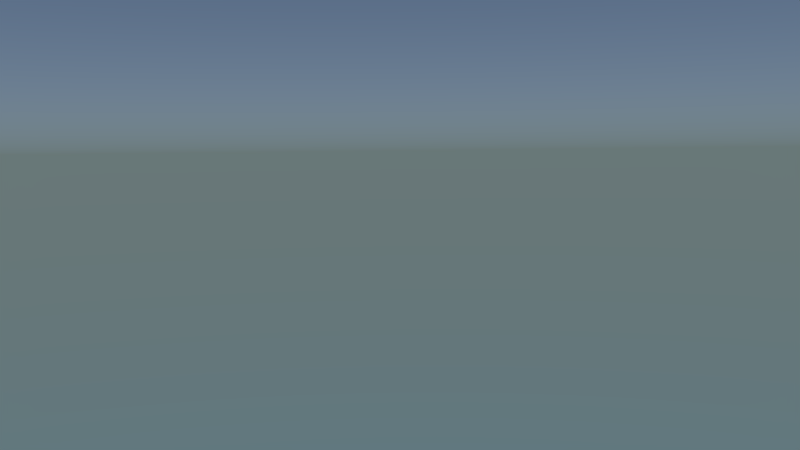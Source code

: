 # Source: hr-01-full_shot.blend  (saved by Blender 2.76.0; exported with 4.5.12 LTS)
import bpy
from mathutils import Matrix  # noqa: F401  (used for matrix-valued properties, if any)

bpy.ops.wm.read_factory_settings(use_empty=True)
scene = bpy.context.scene
scene.name = 'Scene'

# ---- collections
col_collection_1 = bpy.data.collections.new('Collection 1'); scene.collection.children.link(col_collection_1)
col_grass = bpy.data.collections.new('grass')  # instanced only; not linked into the scene
col_tree = bpy.data.collections.new('tree')  # instanced only; not linked into the scene
col_landscape = bpy.data.collections.new('landscape')  # instanced only; not linked into the scene
col_pot = bpy.data.collections.new('pot')  # instanced only; not linked into the scene
col_lake = bpy.data.collections.new('lake')  # instanced only; not linked into the scene
col_figure = bpy.data.collections.new('figure')  # instanced only; not linked into the scene

# ---- materials (node trees are filled in below, after node groups)
mat_material = bpy.data.materials.new('Material')
mat_material.alpha_threshold = 0.0
mat_material.roughness = 0.5
mat_material_002 = bpy.data.materials.new('Material.002')
mat_material_002.alpha_threshold = 0.0
mat_material_002.roughness = 0.5
mat_material_001 = bpy.data.materials.new('Material.001')
mat_material_001.alpha_threshold = 0.0
mat_material_001.roughness = 0.5

# ---- material node trees
mat_material.use_nodes = True; mat_material.node_tree.nodes.clear()
_N = mat_material.node_tree.nodes; _L = mat_material.node_tree.links
n0 = _N.new('ShaderNodeOutputMaterial'); n0.name = 'Material Output'; n0.location = (300, 300)
n1 = _N.new('ShaderNodeEmission'); n1.name = 'Emission'; n1.location = (10, 300)
n1.inputs[0].default_value = (0.8, 0.8, 0.8, 1.0)
n1.inputs[1].default_value = 20.0
_L.new(n1.outputs[0], n0.inputs[0])
n0.is_active_output = True
mat_material_002.use_nodes = True; mat_material_002.node_tree.nodes.clear()
_N = mat_material_002.node_tree.nodes; _L = mat_material_002.node_tree.links
n0 = _N.new('ShaderNodeOutputMaterial'); n0.name = 'Material Output'; n0.location = (300, 300)
n1 = _N.new('ShaderNodeEmission'); n1.name = 'Emission'; n1.location = (10, 300)
n1.inputs[0].default_value = (0.8, 0.8, 0.8, 1.0)
n1.inputs[1].default_value = 0.2
_L.new(n1.outputs[0], n0.inputs[0])
n0.is_active_output = True
mat_material_001.use_nodes = True; mat_material_001.node_tree.nodes.clear()
_N = mat_material_001.node_tree.nodes; _L = mat_material_001.node_tree.links
n0 = _N.new('ShaderNodeOutputMaterial'); n0.name = 'Material Output'; n0.location = (300, 300)
n1 = _N.new('ShaderNodeEmission'); n1.name = 'Emission'; n1.location = (10, 300)
n1.inputs[0].default_value = (0.8, 0.8, 0.8, 1.0)
n1.inputs[1].default_value = 10.0
_L.new(n1.outputs[0], n0.inputs[0])
n0.is_active_output = True

# ---- world
world_world = bpy.data.worlds.new('World'); scene.world = world_world
world_world.use_nodes = True; world_world.node_tree.nodes.clear()
_N = world_world.node_tree.nodes; _L = world_world.node_tree.links
n0 = _N.new('ShaderNodeOutputWorld'); n0.name = 'World Output'; n0.location = (300, 300)
n1 = _N.new('ShaderNodeBackground'); n1.name = 'Background'; n1.location = (10, 300)
n2 = _N.new('ShaderNodeTexSky'); n2.name = 'Sky Texture'; n2.location = (-190, 300)
n2.sky_type = 'HOSEK_WILKIE'
n2.sun_elevation = 1.571
_L.new(n1.outputs[0], n0.inputs[0])
_L.new(n2.outputs[0], n1.inputs[0])
n0.is_active_output = True
world_world.color = (0.05088, 0.05088, 0.05088)
world_world.use_sun_shadow = False
world_world.sun_shadow_jitter_overblur = 0.0
world_world.cycles.sampling_method = 'MANUAL'
world_world.cycles.sample_map_resolution = 256

# ---- cameras
cam_camera = bpy.data.cameras.new('Camera')
cam_camera.clip_end = 100.0
cam_camera.lens = 35.0
cam_camera.sensor_width = 32.0
cam_camera.sensor_height = 18.0
cam_camera.ortho_scale = 7.314
cam_camera.dof.focus_distance = 0.0

# ---- meshes
me_plane_002 = bpy.data.meshes.new('Plane.002')
me_plane_002.from_pydata([(-1.0, -1.0, 0.0), (1.0, -1.0, 0.0), (-1.0, 1.0, 0.0), (1.0, 1.0, 0.0)], [], [(0, 1, 3, 2)])
me_plane_002.materials.append(mat_material)
me_plane_002.materials.append(mat_material_002)
me_plane_002.use_remesh_preserve_volume = False
me_plane_002.use_remesh_preserve_attributes = False
me_plane_002.use_mirror_vertex_groups = False
me_plane_002.update()
me_plane_001 = bpy.data.meshes.new('Plane.001')
me_plane_001.from_pydata([(-1.0, -1.0, 0.0), (1.0, -1.0, 0.0), (-1.0, 1.0, 0.0), (1.0, 1.0, 0.0)], [], [(0, 1, 3, 2)])
me_plane_001.materials.append(mat_material)
me_plane_001.materials.append(mat_material_001)
me_plane_001.use_remesh_preserve_volume = False
me_plane_001.use_remesh_preserve_attributes = False
me_plane_001.use_mirror_vertex_groups = False
me_plane_001.update()
me_plane = bpy.data.meshes.new('Plane')
me_plane.from_pydata([(-1.0, -1.0, 0.0), (1.0, -1.0, 0.0), (-1.0, 1.0, 0.0), (1.0, 1.0, 0.0)], [], [(0, 1, 3, 2)])
me_plane.materials.append(mat_material)
me_plane.use_remesh_preserve_volume = False
me_plane.use_remesh_preserve_attributes = False
me_plane.use_mirror_vertex_groups = False
me_plane.update()

# ---- objects
ob_plane_002 = bpy.data.objects.new('Plane.002', me_plane_002)
ob_grass_001 = bpy.data.objects.new('grass.001', None)
ob_grass = bpy.data.objects.new('grass', None)
ob_plane_001 = bpy.data.objects.new('Plane.001', me_plane_001)
ob_tree_011 = bpy.data.objects.new('tree.011', None)
ob_tree_010 = bpy.data.objects.new('tree.010', None)
ob_plane = bpy.data.objects.new('Plane', me_plane)
ob_tree_009 = bpy.data.objects.new('tree.009', None)
ob_tree_008 = bpy.data.objects.new('tree.008', None)
ob_tree_007 = bpy.data.objects.new('tree.007', None)
ob_tree_006 = bpy.data.objects.new('tree.006', None)
ob_tree_005 = bpy.data.objects.new('tree.005', None)
ob_tree_004 = bpy.data.objects.new('tree.004', None)
ob_tree_003 = bpy.data.objects.new('tree.003', None)
ob_tree_002 = bpy.data.objects.new('tree.002', None)
ob_tree_001 = bpy.data.objects.new('tree.001', None)
ob_landscape = bpy.data.objects.new('landscape', None)
ob_tree = bpy.data.objects.new('tree', None)
ob_pot = bpy.data.objects.new('pot', None)
ob_lake = bpy.data.objects.new('lake', None)
ob_figure = bpy.data.objects.new('figure', None)
ob_camera = bpy.data.objects.new('Camera', cam_camera)

# ---- transforms, parenting, visibility, modifiers, constraints
ob_plane_002.location = (9.239, 1.674, 1.419)
ob_plane_002.rotation_euler = (0.0, 0.636, 0.1256)
ob_plane_002.lineart.crease_threshold = 0.0
ob_grass_001.location = (5.831, 0.7715, -0.1062)
ob_grass_001.scale = (0.7829, 0.7829, 0.7829)
ob_grass_001.empty_image_offset = (0.0, 0.0)
ob_grass_001.show_instancer_for_render = False
ob_grass_001.instance_type = 'COLLECTION'
ob_grass_001.lineart.crease_threshold = 0.0
ob_grass.location = (5.831, 0.7715, -0.1062)
ob_grass.scale = (0.7829, 0.7829, 0.7829)
ob_grass.empty_image_offset = (0.0, 0.0)
ob_grass.show_instancer_for_render = False
ob_grass.instance_type = 'COLLECTION'
ob_grass.lineart.crease_threshold = 0.0
ob_plane_001.location = (4.694, -3.894, 2.876)
ob_plane_001.rotation_euler = (0.0, 0.636, -0.9406)
ob_plane_001.lineart.crease_threshold = 0.0
ob_tree_011.location = (5.956, 1.63, -0.166)
ob_tree_011.scale = (0.1608, 0.1608, 0.1608)
ob_tree_011.empty_image_offset = (0.0, 0.0)
ob_tree_011.show_instancer_for_render = False
ob_tree_011.instance_type = 'COLLECTION'
ob_tree_011.lineart.crease_threshold = 0.0
ob_tree_010.location = (6.27, 0.4654, -0.009387)
ob_tree_010.scale = (0.1856, 0.1856, 0.1856)
ob_tree_010.empty_image_offset = (0.0, 0.0)
ob_tree_010.show_instancer_for_render = False
ob_tree_010.instance_type = 'COLLECTION'
ob_tree_010.lineart.crease_threshold = 0.0
ob_plane.location = (5.475, 5.953, 2.862)
ob_plane.rotation_euler = (0.0, 0.636, 0.8043)
ob_plane.lineart.crease_threshold = 0.0
ob_tree_009.location = (0.7713, 5.744, -0.05244)
ob_tree_009.scale = (0.1616, 0.1616, 0.1616)
ob_tree_009.empty_image_offset = (0.0, 0.0)
ob_tree_009.show_instancer_for_render = False
ob_tree_009.instance_type = 'COLLECTION'
ob_tree_009.lineart.crease_threshold = 0.0
ob_tree_008.location = (-0.7845, 5.353, 0.04664)
ob_tree_008.scale = (0.1616, 0.1616, 0.1616)
ob_tree_008.empty_image_offset = (0.0, 0.0)
ob_tree_008.show_instancer_for_render = False
ob_tree_008.instance_type = 'COLLECTION'
ob_tree_008.lineart.crease_threshold = 0.0
ob_tree_007.location = (2.617, 4.987, -0.02409)
ob_tree_007.scale = (0.1616, 0.1616, 0.1616)
ob_tree_007.empty_image_offset = (0.0, 0.0)
ob_tree_007.show_instancer_for_render = False
ob_tree_007.instance_type = 'COLLECTION'
ob_tree_007.lineart.crease_threshold = 0.0
ob_tree_006.location = (3.748, 4.945, 0.03673)
ob_tree_006.scale = (0.1616, 0.1616, 0.1616)
ob_tree_006.empty_image_offset = (0.0, 0.0)
ob_tree_006.show_instancer_for_render = False
ob_tree_006.instance_type = 'COLLECTION'
ob_tree_006.lineart.crease_threshold = 0.0
ob_tree_005.location = (4.872, -0.6679, -0.04844)
ob_tree_005.scale = (0.1496, 0.1496, 0.1496)
ob_tree_005.empty_image_offset = (0.0, 0.0)
ob_tree_005.show_instancer_for_render = False
ob_tree_005.instance_type = 'COLLECTION'
ob_tree_005.lineart.crease_threshold = 0.0
ob_tree_004.location = (5.618, -0.9831, 0.08469)
ob_tree_004.scale = (0.1608, 0.1608, 0.1608)
ob_tree_004.empty_image_offset = (0.0, 0.0)
ob_tree_004.show_instancer_for_render = False
ob_tree_004.instance_type = 'COLLECTION'
ob_tree_004.lineart.crease_threshold = 0.0
ob_tree_003.location = (5.407, 0.7832, -0.09299)
ob_tree_003.scale = (0.1403, 0.1403, 0.1403)
ob_tree_003.empty_image_offset = (0.0, 0.0)
ob_tree_003.show_instancer_for_render = False
ob_tree_003.instance_type = 'COLLECTION'
ob_tree_003.lineart.crease_threshold = 0.0
ob_tree_002.location = (5.287, 3.866, 0.1491)
ob_tree_002.scale = (0.1908, 0.1908, 0.1908)
ob_tree_002.empty_image_offset = (0.0, 0.0)
ob_tree_002.show_instancer_for_render = False
ob_tree_002.instance_type = 'COLLECTION'
ob_tree_002.lineart.crease_threshold = 0.0
ob_tree_001.location = (3.907, 2.02, -0.02482)
ob_tree_001.scale = (0.1732, 0.1732, 0.1732)
ob_tree_001.empty_image_offset = (0.0, 0.0)
ob_tree_001.show_instancer_for_render = False
ob_tree_001.instance_type = 'COLLECTION'
ob_tree_001.lineart.crease_threshold = 0.0
ob_landscape.location = (0.0, 0.0, 0.0)
ob_landscape.empty_image_offset = (0.0, 0.0)
ob_landscape.show_instancer_for_render = False
ob_landscape.instance_type = 'COLLECTION'
ob_landscape.lineart.crease_threshold = 0.0
ob_tree.location = (5.305, 2.432, -0.03371)
ob_tree.scale = (0.1194, 0.1194, 0.1194)
ob_tree.empty_image_offset = (0.0, 0.0)
ob_tree.show_instancer_for_render = False
ob_tree.instance_type = 'COLLECTION'
ob_tree.lineart.crease_threshold = 0.0
ob_pot.location = (0.6939, 3.201, -0.5943)
ob_pot.scale = (0.2052, 0.2052, 0.2052)
ob_pot.empty_image_offset = (0.0, 0.0)
ob_pot.show_instancer_for_render = False
ob_pot.instance_type = 'COLLECTION'
ob_pot.lineart.crease_threshold = 0.0
ob_lake.location = (0.0, 0.0, 0.0)
ob_lake.empty_image_offset = (0.0, 0.0)
ob_lake.show_instancer_for_render = False
ob_lake.instance_type = 'COLLECTION'
ob_lake.lineart.crease_threshold = 0.0
ob_figure.location = (0.6013, -2.693, -1.852)
ob_figure.scale = (0.7581, 0.7581, 0.7581)
ob_figure.empty_image_offset = (0.0, 0.0)
ob_figure.show_instancer_for_render = False
ob_figure.instance_type = 'COLLECTION'
ob_figure.lineart.crease_threshold = 0.0
ob_camera.location = (7.413, -1.313, 0.6068)
ob_camera.rotation_euler = (1.487, 0.01053, 1.022)
ob_camera.scale = (0.4468, 0.4468, 0.4468)
ob_camera.lock_rotations_4d = False
ob_camera.empty_display_type = 'ARROWS'
ob_camera.color = (0.0, 0.0, 0.0, 0.0)
ob_camera.display_type = 'WIRE'
ob_camera.lineart.crease_threshold = 0.0
ob_grass_001.instance_collection = col_grass
ob_grass.instance_collection = col_grass
ob_tree_011.instance_collection = col_tree
ob_tree_010.instance_collection = col_tree
ob_tree_009.instance_collection = col_tree
ob_tree_008.instance_collection = col_tree
ob_tree_007.instance_collection = col_tree
ob_tree_006.instance_collection = col_tree
ob_tree_005.instance_collection = col_tree
ob_tree_004.instance_collection = col_tree
ob_tree_003.instance_collection = col_tree
ob_tree_002.instance_collection = col_tree
ob_tree_001.instance_collection = col_tree
ob_landscape.instance_collection = col_landscape
ob_tree.instance_collection = col_tree
ob_pot.instance_collection = col_pot
ob_lake.instance_collection = col_lake
ob_figure.instance_collection = col_figure

# ---- collection membership
col_collection_1.objects.link(ob_plane_002)
col_collection_1.objects.link(ob_grass_001)
col_collection_1.objects.link(ob_grass)
col_collection_1.objects.link(ob_plane_001)
col_collection_1.objects.link(ob_tree_011)
col_collection_1.objects.link(ob_tree_010)
col_collection_1.objects.link(ob_plane)
col_collection_1.objects.link(ob_tree_009)
col_collection_1.objects.link(ob_tree_008)
col_collection_1.objects.link(ob_tree_007)
col_collection_1.objects.link(ob_tree_006)
col_collection_1.objects.link(ob_tree_005)
col_collection_1.objects.link(ob_tree_004)
col_collection_1.objects.link(ob_tree_003)
col_collection_1.objects.link(ob_tree_002)
col_collection_1.objects.link(ob_tree_001)
col_collection_1.objects.link(ob_landscape)
col_collection_1.objects.link(ob_tree)
col_collection_1.objects.link(ob_pot)
col_collection_1.objects.link(ob_lake)
col_collection_1.objects.link(ob_figure)
col_collection_1.objects.link(ob_camera)

# ---- scene / render settings (as saved in the file)
scene.camera = ob_camera
scene.frame_start = 1; scene.frame_end = 70; scene.frame_set(4)
scene.render.engine = 'CYCLES'
scene.render.fps = 30
scene.render.dither_intensity = 0.0
scene.render.use_border = True
scene.cycles.use_denoising = False
scene.cycles.samples = 20
scene.cycles.sampling_pattern = 'TABULATED_SOBOL'
scene.cycles.light_sampling_threshold = 0.0
scene.cycles.use_adaptive_sampling = False
scene.cycles.use_light_tree = False
scene.cycles.blur_glossy = 0.0
scene.cycles.pixel_filter_type = 'GAUSSIAN'
scene.cycles.sample_clamp_indirect = 0.0
scene.view_settings.view_transform = 'Standard'
bpy.context.view_layer.update()
